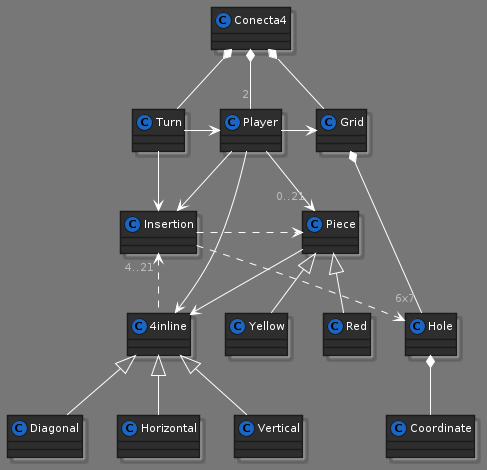

The diagram above was rendered by PlantUML. Its source (embedded in the PNG):
@startuml
!define DARKBLUE
!includeurl https://raw.githubusercontent.com/Drakemor/RedDress-PlantUML/master/style.puml


class Conecta4
class Turn
class Player
class Grid
class Hole
class Coordinate
class Piece
class Yellow
class Red
class Insertion
class 4inline
class Horizontal
class Vertical
class Diagonal

Conecta4 *-d- Turn
Conecta4 *-d- "2" Player
Conecta4 *-d- Grid
Player <-l- Turn
Player -d-> Insertion
Grid *-d- "6x7" Hole
Coordinate -up-* Hole
Player -d-> "0..21" Piece
Player -d-> 4inline

4inline <|-d- Vertical
4inline <|-d- Diagonal
4inline <|-d- Horizontal

Piece <|-d- Yellow
Piece <|-d- Red
Piece -r-> 4inline

Player -r-> Grid
Insertion .r.> Piece

Turn -d-> Insertion
Insertion "4..21" <.. 4inline
Insertion ..> Hole
@enduml